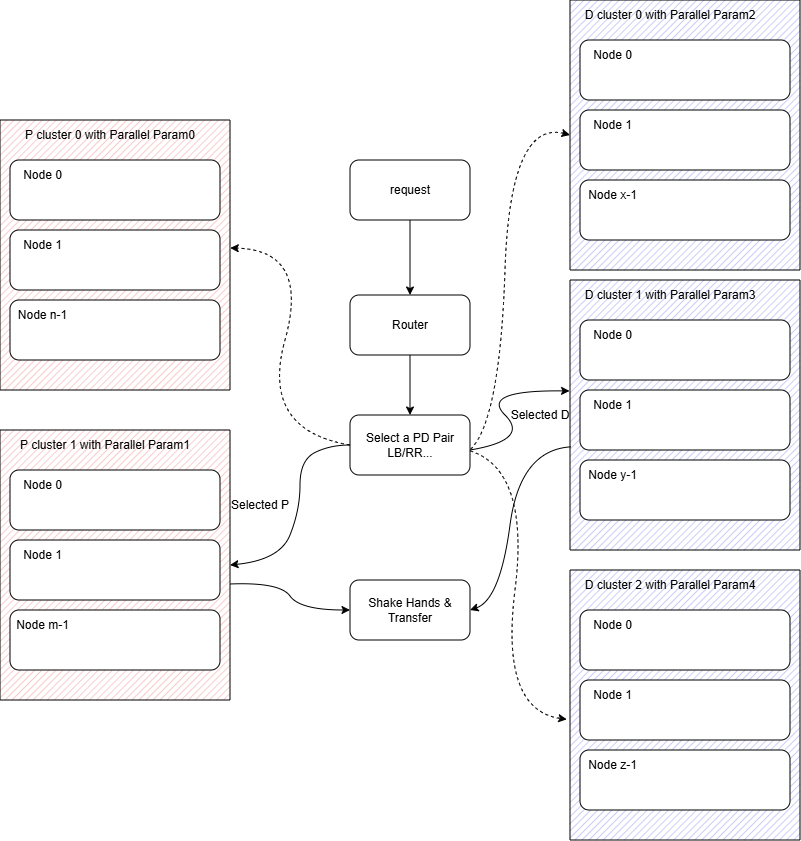

The diagram above was exported from draw.io. Its source (the exported page's mxGraphModel, read from the mxfile embedded in the PNG):
<mxGraphModel dx="1317" dy="1804" grid="1" gridSize="10" guides="1" tooltips="1" connect="1" arrows="1" fold="1" page="1" pageScale="1" pageWidth="827" pageHeight="1169" math="0" shadow="0">
  <root>
    <mxCell id="0" />
    <mxCell id="1" parent="0" />
    <mxCell id="vQZJzPP1_EvtZ9WZXw7M-79" style="edgeStyle=orthogonalEdgeStyle;rounded=0;orthogonalLoop=1;jettySize=auto;html=1;entryX=0.5;entryY=0;entryDx=0;entryDy=0;" edge="1" parent="1" source="vQZJzPP1_EvtZ9WZXw7M-1" target="vQZJzPP1_EvtZ9WZXw7M-80">
      <mxGeometry relative="1" as="geometry">
        <mxPoint x="460" y="390" as="targetPoint" />
      </mxGeometry>
    </mxCell>
    <mxCell id="vQZJzPP1_EvtZ9WZXw7M-1" value="Router" style="rounded=1;whiteSpace=wrap;html=1;" vertex="1" parent="1">
      <mxGeometry x="400" y="275" width="120" height="60" as="geometry" />
    </mxCell>
    <mxCell id="vQZJzPP1_EvtZ9WZXw7M-14" value="" style="group" vertex="1" connectable="0" parent="1">
      <mxGeometry x="50" y="100" width="230" height="270" as="geometry" />
    </mxCell>
    <mxCell id="vQZJzPP1_EvtZ9WZXw7M-2" value="" style="rounded=1;whiteSpace=wrap;html=1;shape=mxgraph.basic.patternFillRect;fillStyle=diag;step=5;fillStrokeWidth=0.2;fillStrokeColor=#dd0000;" vertex="1" parent="vQZJzPP1_EvtZ9WZXw7M-14">
      <mxGeometry width="230" height="270" as="geometry" />
    </mxCell>
    <mxCell id="vQZJzPP1_EvtZ9WZXw7M-3" value="P cluster 0 with Parallel Param0" style="text;html=1;whiteSpace=wrap;strokeColor=none;fillColor=none;align=center;verticalAlign=middle;rounded=0;" vertex="1" parent="vQZJzPP1_EvtZ9WZXw7M-14">
      <mxGeometry x="10" width="200" height="30" as="geometry" />
    </mxCell>
    <mxCell id="vQZJzPP1_EvtZ9WZXw7M-6" value="" style="group" vertex="1" connectable="0" parent="vQZJzPP1_EvtZ9WZXw7M-14">
      <mxGeometry x="10" y="40" width="210" height="60" as="geometry" />
    </mxCell>
    <mxCell id="vQZJzPP1_EvtZ9WZXw7M-4" value="" style="rounded=1;whiteSpace=wrap;html=1;" vertex="1" parent="vQZJzPP1_EvtZ9WZXw7M-6">
      <mxGeometry width="210" height="60" as="geometry" />
    </mxCell>
    <mxCell id="vQZJzPP1_EvtZ9WZXw7M-5" value="Node 0" style="text;html=1;whiteSpace=wrap;strokeColor=none;fillColor=none;align=center;verticalAlign=middle;rounded=0;" vertex="1" parent="vQZJzPP1_EvtZ9WZXw7M-6">
      <mxGeometry width="65" height="30" as="geometry" />
    </mxCell>
    <mxCell id="vQZJzPP1_EvtZ9WZXw7M-8" value="" style="group" vertex="1" connectable="0" parent="vQZJzPP1_EvtZ9WZXw7M-14">
      <mxGeometry x="10" y="110" width="210" height="60" as="geometry" />
    </mxCell>
    <mxCell id="vQZJzPP1_EvtZ9WZXw7M-9" value="" style="rounded=1;whiteSpace=wrap;html=1;" vertex="1" parent="vQZJzPP1_EvtZ9WZXw7M-8">
      <mxGeometry width="210" height="60" as="geometry" />
    </mxCell>
    <mxCell id="vQZJzPP1_EvtZ9WZXw7M-10" value="Node 1" style="text;html=1;whiteSpace=wrap;strokeColor=none;fillColor=none;align=center;verticalAlign=middle;rounded=0;" vertex="1" parent="vQZJzPP1_EvtZ9WZXw7M-8">
      <mxGeometry width="65" height="30" as="geometry" />
    </mxCell>
    <mxCell id="vQZJzPP1_EvtZ9WZXw7M-11" value="" style="group" vertex="1" connectable="0" parent="vQZJzPP1_EvtZ9WZXw7M-14">
      <mxGeometry x="10" y="180" width="210" height="60" as="geometry" />
    </mxCell>
    <mxCell id="vQZJzPP1_EvtZ9WZXw7M-12" value="" style="rounded=1;whiteSpace=wrap;html=1;" vertex="1" parent="vQZJzPP1_EvtZ9WZXw7M-11">
      <mxGeometry width="210" height="60" as="geometry" />
    </mxCell>
    <mxCell id="vQZJzPP1_EvtZ9WZXw7M-13" value="Node n-1" style="text;html=1;whiteSpace=wrap;strokeColor=none;fillColor=none;align=center;verticalAlign=middle;rounded=0;" vertex="1" parent="vQZJzPP1_EvtZ9WZXw7M-11">
      <mxGeometry width="65" height="30" as="geometry" />
    </mxCell>
    <mxCell id="vQZJzPP1_EvtZ9WZXw7M-15" value="" style="group" vertex="1" connectable="0" parent="1">
      <mxGeometry x="50" y="410" width="230" height="270" as="geometry" />
    </mxCell>
    <mxCell id="vQZJzPP1_EvtZ9WZXw7M-16" value="" style="rounded=1;whiteSpace=wrap;html=1;shape=mxgraph.basic.patternFillRect;fillStyle=diag;step=5;fillStrokeWidth=0.2;fillStrokeColor=#dd0000;" vertex="1" parent="vQZJzPP1_EvtZ9WZXw7M-15">
      <mxGeometry width="230" height="270" as="geometry" />
    </mxCell>
    <mxCell id="vQZJzPP1_EvtZ9WZXw7M-17" value="P cluster 1 with Parallel Param1" style="text;html=1;whiteSpace=wrap;strokeColor=none;fillColor=none;align=center;verticalAlign=middle;rounded=0;" vertex="1" parent="vQZJzPP1_EvtZ9WZXw7M-15">
      <mxGeometry x="10" width="190" height="30" as="geometry" />
    </mxCell>
    <mxCell id="vQZJzPP1_EvtZ9WZXw7M-18" value="" style="group" vertex="1" connectable="0" parent="vQZJzPP1_EvtZ9WZXw7M-15">
      <mxGeometry x="10" y="40" width="210" height="60" as="geometry" />
    </mxCell>
    <mxCell id="vQZJzPP1_EvtZ9WZXw7M-19" value="" style="rounded=1;whiteSpace=wrap;html=1;" vertex="1" parent="vQZJzPP1_EvtZ9WZXw7M-18">
      <mxGeometry width="210" height="60" as="geometry" />
    </mxCell>
    <mxCell id="vQZJzPP1_EvtZ9WZXw7M-20" value="Node 0" style="text;html=1;whiteSpace=wrap;strokeColor=none;fillColor=none;align=center;verticalAlign=middle;rounded=0;" vertex="1" parent="vQZJzPP1_EvtZ9WZXw7M-18">
      <mxGeometry width="65" height="30" as="geometry" />
    </mxCell>
    <mxCell id="vQZJzPP1_EvtZ9WZXw7M-21" value="" style="group" vertex="1" connectable="0" parent="vQZJzPP1_EvtZ9WZXw7M-15">
      <mxGeometry x="10" y="110" width="210" height="60" as="geometry" />
    </mxCell>
    <mxCell id="vQZJzPP1_EvtZ9WZXw7M-22" value="" style="rounded=1;whiteSpace=wrap;html=1;" vertex="1" parent="vQZJzPP1_EvtZ9WZXw7M-21">
      <mxGeometry width="210" height="60" as="geometry" />
    </mxCell>
    <mxCell id="vQZJzPP1_EvtZ9WZXw7M-23" value="Node 1" style="text;html=1;whiteSpace=wrap;strokeColor=none;fillColor=none;align=center;verticalAlign=middle;rounded=0;" vertex="1" parent="vQZJzPP1_EvtZ9WZXw7M-21">
      <mxGeometry width="65" height="30" as="geometry" />
    </mxCell>
    <mxCell id="vQZJzPP1_EvtZ9WZXw7M-24" value="" style="group" vertex="1" connectable="0" parent="vQZJzPP1_EvtZ9WZXw7M-15">
      <mxGeometry x="10" y="180" width="210" height="60" as="geometry" />
    </mxCell>
    <mxCell id="vQZJzPP1_EvtZ9WZXw7M-25" value="" style="rounded=1;whiteSpace=wrap;html=1;" vertex="1" parent="vQZJzPP1_EvtZ9WZXw7M-24">
      <mxGeometry width="210" height="60" as="geometry" />
    </mxCell>
    <mxCell id="vQZJzPP1_EvtZ9WZXw7M-26" value="Node m-1" style="text;html=1;whiteSpace=wrap;strokeColor=none;fillColor=none;align=center;verticalAlign=middle;rounded=0;" vertex="1" parent="vQZJzPP1_EvtZ9WZXw7M-24">
      <mxGeometry width="65" height="30" as="geometry" />
    </mxCell>
    <mxCell id="vQZJzPP1_EvtZ9WZXw7M-41" value="" style="group" vertex="1" connectable="0" parent="1">
      <mxGeometry x="620" y="-20" width="230" height="270" as="geometry" />
    </mxCell>
    <mxCell id="vQZJzPP1_EvtZ9WZXw7M-42" value="" style="rounded=1;whiteSpace=wrap;html=1;shape=mxgraph.basic.patternFillRect;fillStyle=diag;step=5;fillStrokeWidth=0.2;fillStrokeColor=#0000dd;" vertex="1" parent="vQZJzPP1_EvtZ9WZXw7M-41">
      <mxGeometry width="230" height="270" as="geometry" />
    </mxCell>
    <mxCell id="vQZJzPP1_EvtZ9WZXw7M-43" value="D cluster 0 with Parallel Param2" style="text;html=1;whiteSpace=wrap;strokeColor=none;fillColor=none;align=center;verticalAlign=middle;rounded=0;" vertex="1" parent="vQZJzPP1_EvtZ9WZXw7M-41">
      <mxGeometry x="10" width="180" height="30" as="geometry" />
    </mxCell>
    <mxCell id="vQZJzPP1_EvtZ9WZXw7M-44" value="" style="group" vertex="1" connectable="0" parent="vQZJzPP1_EvtZ9WZXw7M-41">
      <mxGeometry x="10" y="40" width="210" height="60" as="geometry" />
    </mxCell>
    <mxCell id="vQZJzPP1_EvtZ9WZXw7M-45" value="" style="rounded=1;whiteSpace=wrap;html=1;" vertex="1" parent="vQZJzPP1_EvtZ9WZXw7M-44">
      <mxGeometry width="210" height="60" as="geometry" />
    </mxCell>
    <mxCell id="vQZJzPP1_EvtZ9WZXw7M-46" value="Node 0" style="text;html=1;whiteSpace=wrap;strokeColor=none;fillColor=none;align=center;verticalAlign=middle;rounded=0;" vertex="1" parent="vQZJzPP1_EvtZ9WZXw7M-44">
      <mxGeometry width="65" height="30" as="geometry" />
    </mxCell>
    <mxCell id="vQZJzPP1_EvtZ9WZXw7M-47" value="" style="group" vertex="1" connectable="0" parent="vQZJzPP1_EvtZ9WZXw7M-41">
      <mxGeometry x="10" y="110" width="210" height="60" as="geometry" />
    </mxCell>
    <mxCell id="vQZJzPP1_EvtZ9WZXw7M-48" value="" style="rounded=1;whiteSpace=wrap;html=1;" vertex="1" parent="vQZJzPP1_EvtZ9WZXw7M-47">
      <mxGeometry width="210" height="60" as="geometry" />
    </mxCell>
    <mxCell id="vQZJzPP1_EvtZ9WZXw7M-49" value="Node 1" style="text;html=1;whiteSpace=wrap;strokeColor=none;fillColor=none;align=center;verticalAlign=middle;rounded=0;" vertex="1" parent="vQZJzPP1_EvtZ9WZXw7M-47">
      <mxGeometry width="65" height="30" as="geometry" />
    </mxCell>
    <mxCell id="vQZJzPP1_EvtZ9WZXw7M-50" value="" style="group" vertex="1" connectable="0" parent="vQZJzPP1_EvtZ9WZXw7M-41">
      <mxGeometry x="10" y="180" width="210" height="60" as="geometry" />
    </mxCell>
    <mxCell id="vQZJzPP1_EvtZ9WZXw7M-51" value="" style="rounded=1;whiteSpace=wrap;html=1;" vertex="1" parent="vQZJzPP1_EvtZ9WZXw7M-50">
      <mxGeometry width="210" height="60" as="geometry" />
    </mxCell>
    <mxCell id="vQZJzPP1_EvtZ9WZXw7M-52" value="Node x-1" style="text;html=1;whiteSpace=wrap;strokeColor=none;fillColor=none;align=center;verticalAlign=middle;rounded=0;" vertex="1" parent="vQZJzPP1_EvtZ9WZXw7M-50">
      <mxGeometry width="65" height="30" as="geometry" />
    </mxCell>
    <mxCell id="vQZJzPP1_EvtZ9WZXw7M-53" value="" style="group" vertex="1" connectable="0" parent="1">
      <mxGeometry x="620" y="260" width="230" height="270" as="geometry" />
    </mxCell>
    <mxCell id="vQZJzPP1_EvtZ9WZXw7M-54" value="" style="rounded=1;whiteSpace=wrap;html=1;shape=mxgraph.basic.patternFillRect;fillStyle=diag;step=5;fillStrokeWidth=0.2;fillStrokeColor=#0000dd;" vertex="1" parent="vQZJzPP1_EvtZ9WZXw7M-53">
      <mxGeometry width="230" height="270" as="geometry" />
    </mxCell>
    <mxCell id="vQZJzPP1_EvtZ9WZXw7M-55" value="D cluster 1 with Parallel Param3" style="text;html=1;whiteSpace=wrap;strokeColor=none;fillColor=none;align=center;verticalAlign=middle;rounded=0;" vertex="1" parent="vQZJzPP1_EvtZ9WZXw7M-53">
      <mxGeometry x="10" width="180" height="30" as="geometry" />
    </mxCell>
    <mxCell id="vQZJzPP1_EvtZ9WZXw7M-56" value="" style="group" vertex="1" connectable="0" parent="vQZJzPP1_EvtZ9WZXw7M-53">
      <mxGeometry x="10" y="40" width="210" height="60" as="geometry" />
    </mxCell>
    <mxCell id="vQZJzPP1_EvtZ9WZXw7M-57" value="" style="rounded=1;whiteSpace=wrap;html=1;" vertex="1" parent="vQZJzPP1_EvtZ9WZXw7M-56">
      <mxGeometry width="210" height="60" as="geometry" />
    </mxCell>
    <mxCell id="vQZJzPP1_EvtZ9WZXw7M-58" value="Node 0" style="text;html=1;whiteSpace=wrap;strokeColor=none;fillColor=none;align=center;verticalAlign=middle;rounded=0;" vertex="1" parent="vQZJzPP1_EvtZ9WZXw7M-56">
      <mxGeometry width="65" height="30" as="geometry" />
    </mxCell>
    <mxCell id="vQZJzPP1_EvtZ9WZXw7M-59" value="" style="group" vertex="1" connectable="0" parent="vQZJzPP1_EvtZ9WZXw7M-53">
      <mxGeometry x="10" y="110" width="210" height="60" as="geometry" />
    </mxCell>
    <mxCell id="vQZJzPP1_EvtZ9WZXw7M-60" value="" style="rounded=1;whiteSpace=wrap;html=1;" vertex="1" parent="vQZJzPP1_EvtZ9WZXw7M-59">
      <mxGeometry width="210" height="60" as="geometry" />
    </mxCell>
    <mxCell id="vQZJzPP1_EvtZ9WZXw7M-61" value="Node 1" style="text;html=1;whiteSpace=wrap;strokeColor=none;fillColor=none;align=center;verticalAlign=middle;rounded=0;" vertex="1" parent="vQZJzPP1_EvtZ9WZXw7M-59">
      <mxGeometry width="65" height="30" as="geometry" />
    </mxCell>
    <mxCell id="vQZJzPP1_EvtZ9WZXw7M-62" value="" style="group" vertex="1" connectable="0" parent="vQZJzPP1_EvtZ9WZXw7M-53">
      <mxGeometry x="10" y="180" width="210" height="60" as="geometry" />
    </mxCell>
    <mxCell id="vQZJzPP1_EvtZ9WZXw7M-63" value="" style="rounded=1;whiteSpace=wrap;html=1;" vertex="1" parent="vQZJzPP1_EvtZ9WZXw7M-62">
      <mxGeometry width="210" height="60" as="geometry" />
    </mxCell>
    <mxCell id="vQZJzPP1_EvtZ9WZXw7M-64" value="Node y-1" style="text;html=1;whiteSpace=wrap;strokeColor=none;fillColor=none;align=center;verticalAlign=middle;rounded=0;" vertex="1" parent="vQZJzPP1_EvtZ9WZXw7M-62">
      <mxGeometry width="65" height="30" as="geometry" />
    </mxCell>
    <mxCell id="vQZJzPP1_EvtZ9WZXw7M-65" value="" style="group" vertex="1" connectable="0" parent="1">
      <mxGeometry x="620" y="550" width="230" height="270" as="geometry" />
    </mxCell>
    <mxCell id="vQZJzPP1_EvtZ9WZXw7M-66" value="" style="rounded=1;whiteSpace=wrap;html=1;shape=mxgraph.basic.patternFillRect;fillStyle=diag;step=5;fillStrokeWidth=0.2;fillStrokeColor=#0000dd;" vertex="1" parent="vQZJzPP1_EvtZ9WZXw7M-65">
      <mxGeometry width="230" height="270" as="geometry" />
    </mxCell>
    <mxCell id="vQZJzPP1_EvtZ9WZXw7M-67" value="D cluster 2 with Parallel Param4" style="text;html=1;whiteSpace=wrap;strokeColor=none;fillColor=none;align=center;verticalAlign=middle;rounded=0;" vertex="1" parent="vQZJzPP1_EvtZ9WZXw7M-65">
      <mxGeometry x="10" width="180" height="30" as="geometry" />
    </mxCell>
    <mxCell id="vQZJzPP1_EvtZ9WZXw7M-68" value="" style="group" vertex="1" connectable="0" parent="vQZJzPP1_EvtZ9WZXw7M-65">
      <mxGeometry x="10" y="40" width="210" height="60" as="geometry" />
    </mxCell>
    <mxCell id="vQZJzPP1_EvtZ9WZXw7M-69" value="" style="rounded=1;whiteSpace=wrap;html=1;" vertex="1" parent="vQZJzPP1_EvtZ9WZXw7M-68">
      <mxGeometry width="210" height="60" as="geometry" />
    </mxCell>
    <mxCell id="vQZJzPP1_EvtZ9WZXw7M-70" value="Node 0" style="text;html=1;whiteSpace=wrap;strokeColor=none;fillColor=none;align=center;verticalAlign=middle;rounded=0;" vertex="1" parent="vQZJzPP1_EvtZ9WZXw7M-68">
      <mxGeometry width="65" height="30" as="geometry" />
    </mxCell>
    <mxCell id="vQZJzPP1_EvtZ9WZXw7M-71" value="" style="group" vertex="1" connectable="0" parent="vQZJzPP1_EvtZ9WZXw7M-65">
      <mxGeometry x="10" y="110" width="210" height="60" as="geometry" />
    </mxCell>
    <mxCell id="vQZJzPP1_EvtZ9WZXw7M-72" value="" style="rounded=1;whiteSpace=wrap;html=1;" vertex="1" parent="vQZJzPP1_EvtZ9WZXw7M-71">
      <mxGeometry width="210" height="60" as="geometry" />
    </mxCell>
    <mxCell id="vQZJzPP1_EvtZ9WZXw7M-73" value="Node 1" style="text;html=1;whiteSpace=wrap;strokeColor=none;fillColor=none;align=center;verticalAlign=middle;rounded=0;" vertex="1" parent="vQZJzPP1_EvtZ9WZXw7M-71">
      <mxGeometry width="65" height="30" as="geometry" />
    </mxCell>
    <mxCell id="vQZJzPP1_EvtZ9WZXw7M-74" value="" style="group" vertex="1" connectable="0" parent="vQZJzPP1_EvtZ9WZXw7M-65">
      <mxGeometry x="10" y="180" width="210" height="60" as="geometry" />
    </mxCell>
    <mxCell id="vQZJzPP1_EvtZ9WZXw7M-75" value="" style="rounded=1;whiteSpace=wrap;html=1;" vertex="1" parent="vQZJzPP1_EvtZ9WZXw7M-74">
      <mxGeometry width="210" height="60" as="geometry" />
    </mxCell>
    <mxCell id="vQZJzPP1_EvtZ9WZXw7M-76" value="Node z-1" style="text;html=1;whiteSpace=wrap;strokeColor=none;fillColor=none;align=center;verticalAlign=middle;rounded=0;" vertex="1" parent="vQZJzPP1_EvtZ9WZXw7M-74">
      <mxGeometry width="65" height="30" as="geometry" />
    </mxCell>
    <mxCell id="vQZJzPP1_EvtZ9WZXw7M-78" style="edgeStyle=orthogonalEdgeStyle;rounded=0;orthogonalLoop=1;jettySize=auto;html=1;entryX=0.5;entryY=0;entryDx=0;entryDy=0;" edge="1" parent="1" source="vQZJzPP1_EvtZ9WZXw7M-77" target="vQZJzPP1_EvtZ9WZXw7M-1">
      <mxGeometry relative="1" as="geometry" />
    </mxCell>
    <mxCell id="vQZJzPP1_EvtZ9WZXw7M-77" value="request" style="rounded=1;whiteSpace=wrap;html=1;" vertex="1" parent="1">
      <mxGeometry x="400" y="140" width="120" height="60" as="geometry" />
    </mxCell>
    <mxCell id="vQZJzPP1_EvtZ9WZXw7M-80" value="Select a PD Pair&lt;div&gt;LB/RR...&lt;/div&gt;" style="rounded=1;whiteSpace=wrap;html=1;" vertex="1" parent="1">
      <mxGeometry x="400" y="395" width="120" height="60" as="geometry" />
    </mxCell>
    <mxCell id="vQZJzPP1_EvtZ9WZXw7M-82" value="" style="curved=1;endArrow=classic;html=1;rounded=0;exitX=0;exitY=0.5;exitDx=0;exitDy=0;entryX=1.001;entryY=0.474;entryDx=0;entryDy=0;entryPerimeter=0;dashed=1;" edge="1" parent="1" source="vQZJzPP1_EvtZ9WZXw7M-80" target="vQZJzPP1_EvtZ9WZXw7M-2">
      <mxGeometry width="50" height="50" relative="1" as="geometry">
        <mxPoint x="400" y="410" as="sourcePoint" />
        <mxPoint x="450" y="360" as="targetPoint" />
        <Array as="points">
          <mxPoint x="310" y="410" />
          <mxPoint x="360" y="230" />
        </Array>
      </mxGeometry>
    </mxCell>
    <mxCell id="vQZJzPP1_EvtZ9WZXw7M-84" value="" style="curved=1;endArrow=classic;html=1;rounded=0;exitX=0;exitY=0.5;exitDx=0;exitDy=0;entryX=1;entryY=0.5;entryDx=0;entryDy=0;entryPerimeter=0;dashed=0;" edge="1" parent="1" source="vQZJzPP1_EvtZ9WZXw7M-80" target="vQZJzPP1_EvtZ9WZXw7M-16">
      <mxGeometry width="50" height="50" relative="1" as="geometry">
        <mxPoint x="490" y="657" as="sourcePoint" />
        <mxPoint x="370" y="460" as="targetPoint" />
        <Array as="points">
          <mxPoint x="380" y="425" />
          <mxPoint x="350" y="440" />
          <mxPoint x="350" y="490" />
          <mxPoint x="330" y="540" />
        </Array>
      </mxGeometry>
    </mxCell>
    <mxCell id="vQZJzPP1_EvtZ9WZXw7M-85" value="" style="curved=1;endArrow=classic;html=1;rounded=0;entryX=-0.002;entryY=0.411;entryDx=0;entryDy=0;entryPerimeter=0;" edge="1" parent="1" target="vQZJzPP1_EvtZ9WZXw7M-54">
      <mxGeometry width="50" height="50" relative="1" as="geometry">
        <mxPoint x="520" y="430" as="sourcePoint" />
        <mxPoint x="580" y="370" as="targetPoint" />
        <Array as="points">
          <mxPoint x="580" y="420" />
          <mxPoint x="530" y="370" />
        </Array>
      </mxGeometry>
    </mxCell>
    <mxCell id="vQZJzPP1_EvtZ9WZXw7M-86" value="" style="curved=1;endArrow=classic;html=1;rounded=0;exitX=1.006;exitY=0.569;exitDx=0;exitDy=0;entryX=0;entryY=0.5;entryDx=0;entryDy=0;entryPerimeter=0;dashed=1;exitPerimeter=0;" edge="1" parent="1" source="vQZJzPP1_EvtZ9WZXw7M-80" target="vQZJzPP1_EvtZ9WZXw7M-42">
      <mxGeometry width="50" height="50" relative="1" as="geometry">
        <mxPoint x="540" y="535" as="sourcePoint" />
        <mxPoint x="640" y="481" as="targetPoint" />
        <Array as="points">
          <mxPoint x="550" y="400" />
          <mxPoint x="560" y="100" />
        </Array>
      </mxGeometry>
    </mxCell>
    <mxCell id="vQZJzPP1_EvtZ9WZXw7M-88" value="" style="curved=1;endArrow=classic;html=1;rounded=0;exitX=1.001;exitY=0.598;exitDx=0;exitDy=0;entryX=-0.014;entryY=0.553;entryDx=0;entryDy=0;entryPerimeter=0;dashed=1;exitPerimeter=0;" edge="1" parent="1" source="vQZJzPP1_EvtZ9WZXw7M-80" target="vQZJzPP1_EvtZ9WZXw7M-66">
      <mxGeometry width="50" height="50" relative="1" as="geometry">
        <mxPoint x="560" y="859" as="sourcePoint" />
        <mxPoint x="659" y="545" as="targetPoint" />
        <Array as="points">
          <mxPoint x="580" y="450" />
          <mxPoint x="550" y="690" />
        </Array>
      </mxGeometry>
    </mxCell>
    <mxCell id="vQZJzPP1_EvtZ9WZXw7M-89" value="Selected P" style="text;html=1;whiteSpace=wrap;strokeColor=none;fillColor=none;align=center;verticalAlign=middle;rounded=0;" vertex="1" parent="1">
      <mxGeometry x="270" y="470" width="80" height="30" as="geometry" />
    </mxCell>
    <mxCell id="vQZJzPP1_EvtZ9WZXw7M-90" value="Selected D" style="text;html=1;whiteSpace=wrap;strokeColor=none;fillColor=none;align=center;verticalAlign=middle;rounded=0;" vertex="1" parent="1">
      <mxGeometry x="550" y="380" width="80" height="30" as="geometry" />
    </mxCell>
    <mxCell id="vQZJzPP1_EvtZ9WZXw7M-91" value="Shake Hands &amp;amp; Transfer" style="rounded=1;whiteSpace=wrap;html=1;" vertex="1" parent="1">
      <mxGeometry x="400" y="560" width="120" height="60" as="geometry" />
    </mxCell>
    <mxCell id="vQZJzPP1_EvtZ9WZXw7M-92" value="" style="curved=1;endArrow=classic;html=1;rounded=0;entryX=0;entryY=0.5;entryDx=0;entryDy=0;" edge="1" parent="1" target="vQZJzPP1_EvtZ9WZXw7M-91">
      <mxGeometry width="50" height="50" relative="1" as="geometry">
        <mxPoint x="280" y="564" as="sourcePoint" />
        <mxPoint x="450" y="510" as="targetPoint" />
        <Array as="points">
          <mxPoint x="330" y="562" />
          <mxPoint x="350" y="590" />
        </Array>
      </mxGeometry>
    </mxCell>
    <mxCell id="vQZJzPP1_EvtZ9WZXw7M-93" value="" style="curved=1;endArrow=classic;html=1;rounded=0;entryX=1;entryY=0.5;entryDx=0;entryDy=0;exitX=0.003;exitY=0.618;exitDx=0;exitDy=0;exitPerimeter=0;" edge="1" parent="1" source="vQZJzPP1_EvtZ9WZXw7M-54" target="vQZJzPP1_EvtZ9WZXw7M-91">
      <mxGeometry width="50" height="50" relative="1" as="geometry">
        <mxPoint x="480" y="540" as="sourcePoint" />
        <mxPoint x="530" y="490" as="targetPoint" />
        <Array as="points">
          <mxPoint x="570" y="430" />
          <mxPoint x="550" y="580" />
        </Array>
      </mxGeometry>
    </mxCell>
  </root>
</mxGraphModel>